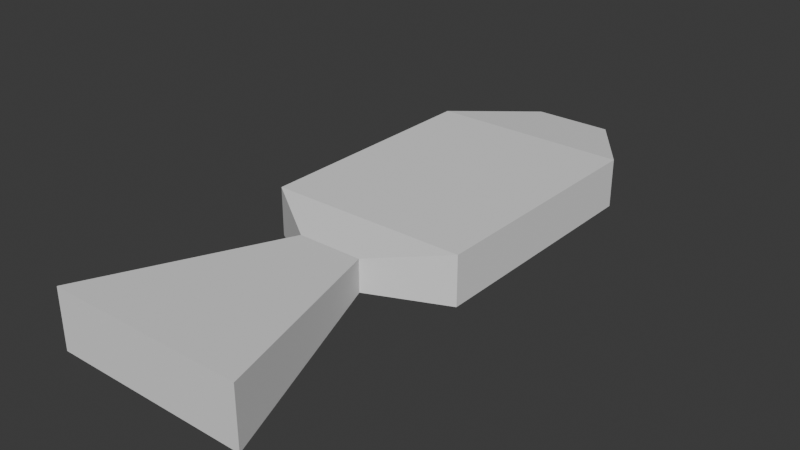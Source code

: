 # Source: fish.blend  (saved by Blender 4.3.34; exported with 4.5.12 LTS)
import bpy
from mathutils import Matrix  # noqa: F401  (used for matrix-valued properties, if any)

bpy.ops.wm.read_factory_settings(use_empty=True)
scene = bpy.context.scene
scene.name = 'Scene'

# ---- collections
col_collection = bpy.data.collections.new('Collection'); scene.collection.children.link(col_collection)

# ---- world
world_world = bpy.data.worlds.new('World'); scene.world = world_world
world_world.use_nodes = True; world_world.node_tree.nodes.clear()
_N = world_world.node_tree.nodes; _L = world_world.node_tree.links
n0 = _N.new('ShaderNodeOutputWorld'); n0.name = 'World Output'; n0.location = (300, 300)
n1 = _N.new('ShaderNodeBackground'); n1.name = 'Background'; n1.location = (10, 300)
n1.inputs[0].default_value = (0.05088, 0.05088, 0.05088, 1.0)
_L.new(n1.outputs[0], n0.inputs[0])
n0.is_active_output = True
world_world.color = (0.05088, 0.05088, 0.05088)
world_world.sun_shadow_jitter_overblur = 0.0

# ---- meshes
me_plane = bpy.data.meshes.new('Plane')
me_plane.from_pydata([(-1.0, -3.059, 0.2987), (1.0, -3.059, 0.2987), (-0.3351, -1.059, 0.1629), (0.3351, -1.059, 0.1629), (-1.023, -0.6072, 0.25), (1.023, -0.6072, 0.25), (-1.023, 1.909, 0.25), (1.023, 1.909, 0.25), (-0.4067, 2.816, 0.1247), (0.4067, 2.816, 0.1247), (-1.0, -3.059, -0.2987), (1.0, -3.059, -0.2987), (-0.3351, -1.059, -0.1629), (0.3351, -1.059, -0.1629), (-1.023, -0.6072, -0.25), (1.023, -0.6072, -0.25), (-1.023, 1.909, -0.25), (1.023, 1.909, -0.25), (-0.4067, 2.816, -0.1247), (0.4067, 2.816, -0.1247)], [], [(0, 1, 3, 2), (2, 3, 5, 4), (4, 5, 7, 6), (6, 7, 9, 8), (10, 12, 13, 11), (12, 14, 15, 13), (14, 16, 17, 15), (16, 18, 19, 17), (0, 2, 12, 10), (1, 0, 10, 11), (3, 1, 11, 13), (5, 3, 13, 15), (2, 4, 14, 12), (7, 5, 15, 17), (4, 6, 16, 14), (8, 9, 19, 18), (9, 7, 17, 19), (6, 8, 18, 16)])
_uv = me_plane.uv_layers.new(name='UVMap')
_uv.uv.foreach_set('vector', [0.0, 0.0, 1.0, 0.0, 1.0, 1.0, 0.0, 1.0, 0.0, 1.0, 1.0, 1.0, 1.0, 1.0, 0.0, 1.0, 0.0, 1.0, 1.0, 1.0, 1.0, 1.0, 0.0, 1.0, 0.0, 1.0, 1.0, 1.0, 1.0, 1.0, 0.0, 1.0, 0.0, 0.0, 0.0, 1.0, 1.0, 1.0, 1.0, 0.0, 0.0, 1.0, 0.0, 1.0, 1.0, 1.0, 1.0, 1.0, 0.0, 1.0, 0.0, 1.0, 1.0, 1.0, 1.0, 1.0, 0.0, 1.0, 0.0, 1.0, 1.0, 1.0, 1.0, 1.0, 0.0, 0.0, 0.0, 1.0, 0.0, 1.0, 0.0, 0.0, 1.0, 0.0, 0.0, 0.0, 0.0, 0.0, 1.0, 0.0, 1.0, 1.0, 1.0, 0.0, 1.0, 0.0, 1.0, 1.0, 1.0, 1.0, 1.0, 1.0, 1.0, 1.0, 1.0, 1.0, 0.0, 1.0, 0.0, 1.0, 0.0, 1.0, 0.0, 1.0, 1.0, 1.0, 1.0, 1.0, 1.0, 1.0, 1.0, 1.0, 0.0, 1.0, 0.0, 1.0, 0.0, 1.0, 0.0, 1.0, 0.0, 1.0, 1.0, 1.0, 1.0, 1.0, 0.0, 1.0, 1.0, 1.0, 1.0, 1.0, 1.0, 1.0, 1.0, 1.0, 0.0, 1.0, 0.0, 1.0, 0.0, 1.0, 0.0, 1.0])
me_plane.update()

# ---- objects
ob_plane = bpy.data.objects.new('Plane', me_plane)

# ---- transforms, parenting, visibility, modifiers, constraints
ob_plane.location = (0.0, 0.0, 0.0)

# ---- collection membership
col_collection.objects.link(ob_plane)

# ---- scene / render settings (as saved in the file)
scene.frame_start = 1; scene.frame_end = 250; scene.frame_set(1)
scene.render.engine = 'BLENDER_EEVEE_NEXT'
bpy.context.view_layer.update()

# ---- added for rendering (the .blend has no active camera and no usable light): camera, sun
cam_auto = bpy.data.cameras.new('AutoCamera')
cam_auto.lens = 50.0
cam_auto.sensor_width = 36.0
cam_auto.clip_end = 1000.0
ob_auto_camera = bpy.data.objects.new('AutoCamera', cam_auto)
scene.collection.objects.link(ob_auto_camera)
ob_auto_camera.location = (5.78268, -7.06073, 4.62614)
ob_auto_camera.rotation_euler = (1.09748, -7.21219e-08, 0.694738)
scene.camera = ob_auto_camera
light_auto_sun = bpy.data.lights.new('AutoSun', 'SUN')
light_auto_sun.energy = 3.0
light_auto_sun.angle = 0.0523599
ob_auto_sun = bpy.data.objects.new('AutoSun', light_auto_sun)
scene.collection.objects.link(ob_auto_sun)
ob_auto_sun.rotation_euler = (0.872665, 0.174533, 0.523599)
bpy.context.view_layer.update()
